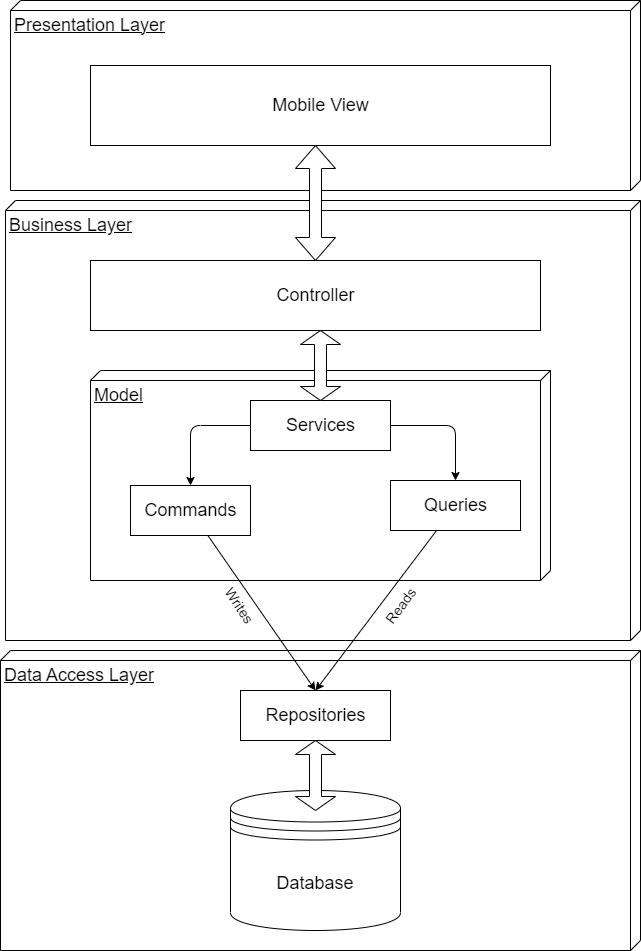

The diagram above was exported from draw.io. Its source (the exported page's mxGraphModel, read from the mxfile embedded in the PNG):
<mxGraphModel dx="861" dy="604" grid="1" gridSize="10" guides="1" tooltips="1" connect="1" arrows="1" fold="1" page="1" pageScale="1" pageWidth="850" pageHeight="1100" math="0" shadow="0">
  <root>
    <mxCell id="0" />
    <mxCell id="1" parent="0" />
    <mxCell id="6" value="&lt;font style=&quot;font-size: 18px;&quot;&gt;Presentation Layer&lt;/font&gt;" style="verticalAlign=top;align=left;spacingTop=8;spacingLeft=2;spacingRight=12;shape=cube;size=10;direction=south;fontStyle=4;html=1;" parent="1" vertex="1">
      <mxGeometry x="110" y="40" width="630" height="190" as="geometry" />
    </mxCell>
    <mxCell id="7" value="Mobile View" style="html=1;fontSize=18;" vertex="1" parent="1">
      <mxGeometry x="190" y="105" width="460" height="80" as="geometry" />
    </mxCell>
    <mxCell id="9" value="Business Layer" style="verticalAlign=top;align=left;spacingTop=8;spacingLeft=2;spacingRight=12;shape=cube;size=10;direction=south;fontStyle=4;html=1;fontSize=18;" vertex="1" parent="1">
      <mxGeometry x="105" y="240" width="635" height="440" as="geometry" />
    </mxCell>
    <mxCell id="10" value="Controller" style="html=1;fontSize=18;" vertex="1" parent="1">
      <mxGeometry x="190" y="300" width="450" height="70" as="geometry" />
    </mxCell>
    <mxCell id="11" value="Model" style="verticalAlign=top;align=left;spacingTop=8;spacingLeft=2;spacingRight=12;shape=cube;size=10;direction=south;fontStyle=4;html=1;fontSize=18;" vertex="1" parent="1">
      <mxGeometry x="190" y="410" width="460" height="210" as="geometry" />
    </mxCell>
    <mxCell id="24" style="edgeStyle=none;html=1;entryX=0.5;entryY=0;entryDx=0;entryDy=0;fontSize=18;exitX=0;exitY=0.5;exitDx=0;exitDy=0;" edge="1" parent="1" source="12" target="13">
      <mxGeometry relative="1" as="geometry">
        <Array as="points">
          <mxPoint x="290" y="465" />
        </Array>
      </mxGeometry>
    </mxCell>
    <mxCell id="26" style="edgeStyle=none;html=1;entryX=0.5;entryY=0;entryDx=0;entryDy=0;fontSize=18;exitX=1;exitY=0.5;exitDx=0;exitDy=0;" edge="1" parent="1" source="12" target="14">
      <mxGeometry relative="1" as="geometry">
        <Array as="points">
          <mxPoint x="555" y="465" />
        </Array>
      </mxGeometry>
    </mxCell>
    <mxCell id="12" value="Services" style="html=1;fontSize=18;" vertex="1" parent="1">
      <mxGeometry x="350" y="440" width="140" height="50" as="geometry" />
    </mxCell>
    <mxCell id="13" value="Commands" style="html=1;fontSize=18;" vertex="1" parent="1">
      <mxGeometry x="230" y="525" width="120" height="50" as="geometry" />
    </mxCell>
    <mxCell id="14" value="Queries" style="html=1;fontSize=18;" vertex="1" parent="1">
      <mxGeometry x="490" y="520" width="130" height="50" as="geometry" />
    </mxCell>
    <mxCell id="16" value="Data Access Layer" style="verticalAlign=top;align=left;spacingTop=8;spacingLeft=2;spacingRight=12;shape=cube;size=10;direction=south;fontStyle=4;html=1;fontSize=18;" vertex="1" parent="1">
      <mxGeometry x="100" y="690" width="640" height="300" as="geometry" />
    </mxCell>
    <mxCell id="17" value="Repositories" style="html=1;fontSize=18;" vertex="1" parent="1">
      <mxGeometry x="340" y="730" width="150" height="50" as="geometry" />
    </mxCell>
    <mxCell id="19" value="Database" style="shape=datastore;whiteSpace=wrap;html=1;fontSize=18;" vertex="1" parent="1">
      <mxGeometry x="330" y="830" width="170" height="140" as="geometry" />
    </mxCell>
    <mxCell id="20" value="" style="shape=doubleArrow;direction=south;whiteSpace=wrap;html=1;fontSize=18;" vertex="1" parent="1">
      <mxGeometry x="395" y="780" width="40" height="70" as="geometry" />
    </mxCell>
    <mxCell id="22" style="edgeStyle=none;html=1;entryX=0.5;entryY=0;entryDx=0;entryDy=0;fontSize=18;" edge="1" parent="1" source="13" target="17">
      <mxGeometry relative="1" as="geometry" />
    </mxCell>
    <mxCell id="23" style="edgeStyle=none;html=1;entryX=0.5;entryY=0;entryDx=0;entryDy=0;fontSize=18;" edge="1" parent="1" source="14" target="17">
      <mxGeometry relative="1" as="geometry" />
    </mxCell>
    <mxCell id="27" value="" style="shape=doubleArrow;direction=south;whiteSpace=wrap;html=1;fontSize=18;" vertex="1" parent="1">
      <mxGeometry x="400" y="370" width="40" height="70" as="geometry" />
    </mxCell>
    <mxCell id="28" value="" style="shape=doubleArrow;direction=south;whiteSpace=wrap;html=1;fontSize=18;" vertex="1" parent="1">
      <mxGeometry x="395" y="185" width="40" height="115" as="geometry" />
    </mxCell>
    <mxCell id="31" value="&lt;font style=&quot;font-size: 14px;&quot;&gt;Writes&lt;/font&gt;" style="text;html=1;strokeColor=none;fillColor=none;align=center;verticalAlign=middle;whiteSpace=wrap;rounded=0;fontSize=18;rotation=56;" vertex="1" parent="1">
      <mxGeometry x="310" y="630" width="60" height="30" as="geometry" />
    </mxCell>
    <mxCell id="32" value="&lt;font style=&quot;font-size: 14px;&quot;&gt;Reads&lt;/font&gt;" style="text;html=1;strokeColor=none;fillColor=none;align=center;verticalAlign=middle;whiteSpace=wrap;rounded=0;fontSize=18;rotation=-53.2;" vertex="1" parent="1">
      <mxGeometry x="470" y="630" width="60" height="30" as="geometry" />
    </mxCell>
  </root>
</mxGraphModel>